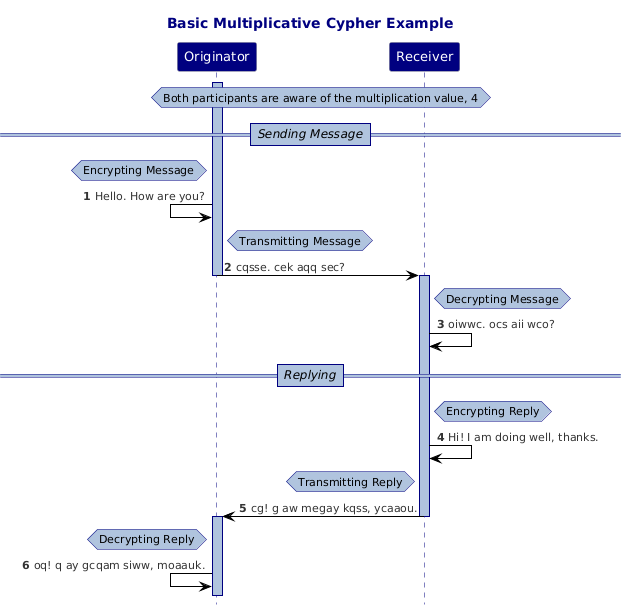

The diagram above was rendered by PlantUML. Its source (embedded in the PNG):
@startuml
!theme reddress-lightblue
hide footbox
title "Basic Multiplicative Cypher Example"
autonumber
skinparam maxMessageSize 300
skinparam NoteBackgroundColor LightSteelBlue
skinparam NoteBorderColor Navy
skinparam ParticipantBackgroundColor Navy
skinparam ParticipantFontColor White
skinparam ParticipantFontSize 13
skinparam TitleFontColor Navy
skinparam SequenceLifeLineBorderColor Navy
skinparam SequenceLifeLineBackgroundColor LightSteelBlue
skinparam SequenceDividerBorderThickness 1
skinparam SequenceDividerBorderColor Navy
skinparam SequenceDividerBackgroundColor LightSteelBlue
skinparam SequenceDividerFontSize 12
skinparam SequenceDividerFontStyle Italic
Participant "Originator"
Participant "Receiver"
hnote across : Both participants are aware of the multiplication value, 4
==Sending Message==
Activate Originator
hnote left of Originator: Encrypting Message
"Originator"<-"Originator": Hello. How are you?
hnote right of Originator: Transmitting Message
"Originator"->"Receiver": cqsse. cek aqq sec?
Deactivate Originator
Activate Receiver
hnote right of Receiver: Decrypting Message
"Receiver"->"Receiver": oiwwc. ocs aii wco?
==Replying==
hnote right of Receiver: Encrypting Reply
"Receiver"->"Receiver": Hi! I am doing well, thanks.
hnote left of Receiver: Transmitting Reply
"Receiver"->"Originator": cg! g aw megay kqss, ycaaou.
Deactivate Receiver
Activate Originator
hnote left of Originator: Decrypting Reply
"Originator"<-"Originator": oq! q ay gcqam siww, moaauk.
@enduml